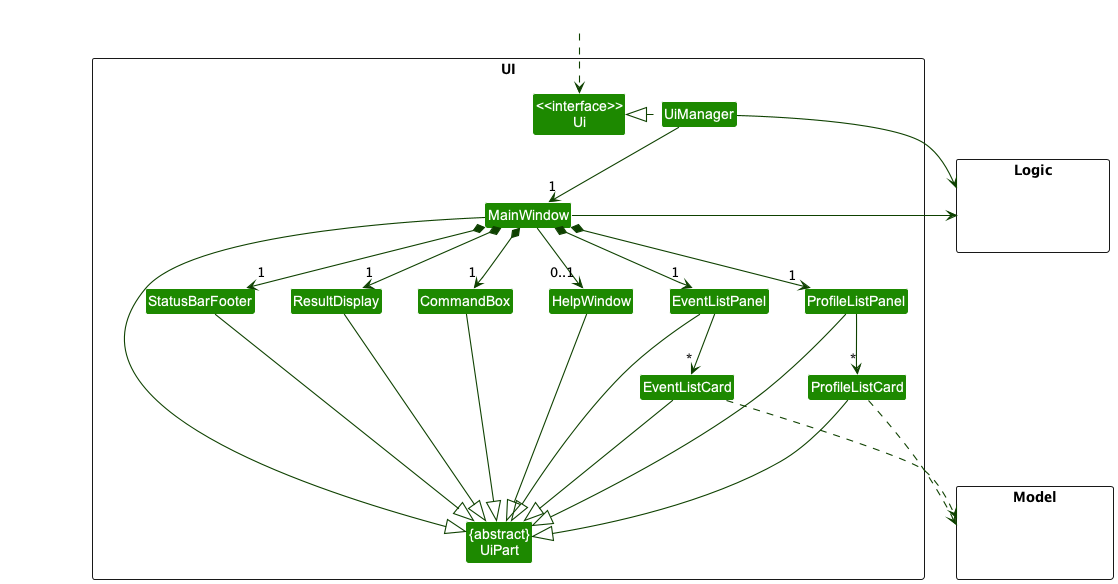

The diagram above was rendered by PlantUML. Its source (embedded in the PNG):
@startuml
!include style.puml
skinparam arrowThickness 1.1
skinparam arrowColor UI_COLOR_T4
skinparam classBackgroundColor UI_COLOR

package UI <<Rectangle>>{
Class "<<interface>>\nUi" as Ui
Class "{abstract}\nUiPart" as UiPart
Class UiManager
Class MainWindow
Class HelpWindow
Class ResultDisplay
Class ProfileListPanel
Class EventListPanel
Class ProfileListCard
Class EventListCard
Class StatusBarFooter
Class CommandBox
}

package Model <<Rectangle>> {
Class HiddenModel #FFFFFF
}

package Logic <<Rectangle>> {
Class HiddenLogic #FFFFFF
}

Class HiddenOutside #FFFFFF
HiddenOutside ..> Ui

UiManager .left.|> Ui
UiManager -down-> "1" MainWindow
MainWindow *-down->  "1" CommandBox
MainWindow *-down-> "1" ResultDisplay
MainWindow *-down-> "1" ProfileListPanel
MainWindow *-down-> "1" EventListPanel
MainWindow *-down-> "1" StatusBarFooter
MainWindow --> "0..1" HelpWindow

ProfileListPanel -down-> "*" ProfileListCard
EventListPanel -down-> "*" EventListCard

MainWindow -left-|> UiPart

ResultDisplay --|> UiPart
CommandBox --|> UiPart
ProfileListPanel --|> UiPart
EventListPanel --|> UiPart
ProfileListCard ---|> UiPart
EventListCard ---|> UiPart
StatusBarFooter --|> UiPart
HelpWindow --|> UiPart

ProfileListCard ...> Model
EventListCard ...> Model
UiManager -right-> Logic
MainWindow -left-> Logic

ProfileListPanel -[hidden]left- HelpWindow
EventListPanel -[hidden]left- HelpWindow
HelpWindow -[hidden]left- CommandBox
CommandBox -[hidden]left- ResultDisplay
ResultDisplay -[hidden]left- StatusBarFooter

MainWindow -[hidden]-|> UiPart
@enduml